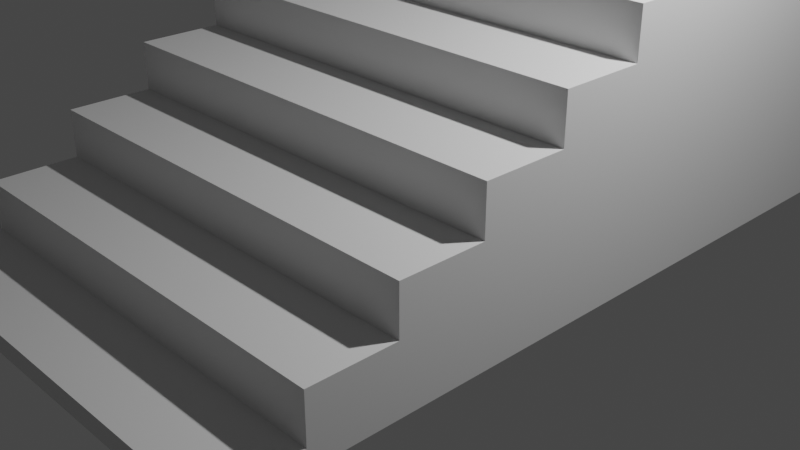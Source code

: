 # Source: EscalerasBase.blend  (saved by Blender 3.6.11; exported with 4.5.12 LTS)
import bpy
from mathutils import Matrix  # noqa: F401  (used for matrix-valued properties, if any)

bpy.ops.wm.read_factory_settings(use_empty=True)
scene = bpy.context.scene
scene.name = 'Scene'

# ---- collections
col_collection = bpy.data.collections.new('Collection'); scene.collection.children.link(col_collection)

# ---- materials (node trees are filled in below, after node groups)
mat_material = bpy.data.materials.new('Material')
mat_material.alpha_threshold = 0.0
mat_material.use_transparent_shadow = False
mat_material.roughness = 0.5
mat_material.line_color = (0.0, 0.0, 0.0, 1.0)

# ---- node groups
ng_auto_smooth = bpy.data.node_groups.new('Auto Smooth', 'GeometryNodeTree')
_s = ng_auto_smooth.interface.new_socket(name='Geometry', in_out='OUTPUT', socket_type='NodeSocketGeometry')
_s = ng_auto_smooth.interface.new_socket(name='Geometry', in_out='INPUT', socket_type='NodeSocketGeometry')
_s = ng_auto_smooth.interface.new_socket(name='Angle', in_out='INPUT', socket_type='NodeSocketFloat')
_s.subtype = 'ANGLE'
_s.min_value = 0.0
_s.max_value = 3.142
ng_auto_smooth.is_modifier = True
_N = ng_auto_smooth.nodes; _L = ng_auto_smooth.links
n0 = _N.new('NodeGroupOutput'); n0.name = 'Group Output'; n0.location = (480, -100)
n1 = _N.new('NodeGroupInput'); n1.name = 'Group Input'; n1.location = (-420, -300)
n2 = _N.new('NodeGroupInput'); n2.name = 'Group Input.001'; n2.location = (-60, -100)
n3 = _N.new('GeometryNodeSetShadeSmooth'); n3.name = 'Set Shade Smooth'; n3.location = (120, -100)
n3.domain = 'EDGE'
n4 = _N.new('GeometryNodeSetShadeSmooth'); n4.name = 'Set Shade Smooth.001'; n4.location = (300, -100)
n5 = _N.new('GeometryNodeInputMeshEdgeAngle'); n5.name = 'Edge Angle'; n5.location = (-420, -220)
n6 = _N.new('GeometryNodeInputEdgeSmooth'); n6.name = 'Is Edge Smooth'; n6.location = (-60, -160)
n7 = _N.new('GeometryNodeInputShadeSmooth'); n7.name = 'Is Face Smooth'; n7.location = (-240, -340)
n8 = _N.new('FunctionNodeBooleanMath'); n8.name = 'Boolean Math'; n8.location = (-60, -220)
n9 = _N.new('FunctionNodeCompare'); n9.name = 'Compare'; n9.location = (-240, -180)
n9.operation = 'LESS_EQUAL'
_L.new(n5.outputs[0], n9.inputs[0])
_L.new(n4.outputs[0], n0.inputs[0])
_L.new(n1.outputs[1], n9.inputs[1])
_L.new(n9.outputs[0], n8.inputs[0])
_L.new(n7.outputs[0], n8.inputs[1])
_L.new(n2.outputs[0], n3.inputs[0])
_L.new(n6.outputs[0], n3.inputs[1])
_L.new(n3.outputs[0], n4.inputs[0])
_L.new(n8.outputs[0], n3.inputs[2])
n0.is_active_output = True

# ---- material node trees
mat_material.use_nodes = True; mat_material.node_tree.nodes.clear()
_N = mat_material.node_tree.nodes; _L = mat_material.node_tree.links
n0 = _N.new('ShaderNodeOutputMaterial'); n0.name = 'Material Output'; n0.location = (300, 300)
n1 = _N.new('ShaderNodeBsdfPrincipled'); n1.name = 'Principled BSDF'; n1.location = (10, 300)
n1.distribution = 'GGX'
n1.subsurface_method = 'RANDOM_WALK_SKIN'
n1.inputs[3].default_value = 1.45
n1.inputs[27].default_value = (0.0, 0.0, 0.0, 1.0)
n1.inputs[28].default_value = 1.0
_L.new(n1.outputs[0], n0.inputs[0])
n0.is_active_output = True

# ---- world
world_world = bpy.data.worlds.new('World'); scene.world = world_world
world_world.use_nodes = True; world_world.node_tree.nodes.clear()
_N = world_world.node_tree.nodes; _L = world_world.node_tree.links
n0 = _N.new('ShaderNodeOutputWorld'); n0.name = 'World Output'; n0.location = (300, 300)
n1 = _N.new('ShaderNodeBackground'); n1.name = 'Background'; n1.location = (10, 300)
n1.inputs[0].default_value = (0.05088, 0.05088, 0.05088, 1.0)
_L.new(n1.outputs[0], n0.inputs[0])
n0.is_active_output = True
world_world.color = (0.05088, 0.05088, 0.05088)
world_world.use_sun_shadow = False
world_world.sun_shadow_jitter_overblur = 0.0

# ---- cameras
cam_camera = bpy.data.cameras.new('Camera')
cam_camera.clip_end = 100.0
cam_camera.ortho_scale = 7.314

# ---- lights
light_light = bpy.data.lights.new('Light', 'POINT')
light_light.transmission_factor = 0.0
light_light.energy = 1000.0
light_light.shadow_soft_size = 0.1
light_light.shadow_maximum_resolution = 0.006
light_light.use_absolute_resolution = True

# ---- meshes
me_cube = bpy.data.meshes.new('Cube')
me_cube.from_pydata([(2.362, 4.0, 0.1), (2.362, 4.0, -0.1), (2.362, -4.0, 0.1), (2.362, -4.0, -0.1), (-2.362, 4.0, 0.1), (-2.362, 4.0, -0.1), (-2.362, -4.0, 0.1), (-2.362, -4.0, -0.1), (-2.362, 3.111, -0.1), (-2.362, 2.222, -0.1), (-2.362, 1.333, -0.1), (-2.362, 0.4444, -0.1), (-2.362, -0.4444, -0.1), (-2.362, -1.333, -0.1), (-2.362, -2.222, -0.1), (-2.362, -3.111, -0.1), (2.362, 3.111, 0.1), (2.362, 2.222, 0.1), (2.362, 1.333, 0.1), (2.362, 0.4444, 0.1), (2.362, -0.4444, 0.1), (2.362, -1.333, 0.1), (2.362, -2.222, 0.1), (2.362, -3.111, 0.1), (-2.362, -3.111, 0.1), (-2.362, -2.222, 0.1), (-2.362, -1.333, 0.1), (-2.362, -0.4444, 0.1), (-2.362, 0.4444, 0.1), (-2.362, 1.333, 0.1), (-2.362, 2.222, 0.1), (-2.362, 3.111, 0.1), (2.362, -3.111, -0.1), (2.362, -2.222, -0.1), (2.362, -1.333, -0.1), (2.362, -0.4444, -0.1), (2.362, 0.4444, -0.1), (2.362, 1.333, -0.1), (2.362, 2.222, -0.1), (2.362, 3.111, -0.1), (-2.362, 3.111, 0.6), (-2.362, 4.0, 0.6), (2.362, 4.0, 0.6), (2.362, 3.111, 0.6), (2.362, 2.222, 0.6), (2.362, 1.333, 0.6), (2.362, 0.4444, 0.6), (2.362, -0.4444, 0.6), (2.362, -1.333, 0.6), (2.362, -2.222, 0.6), (2.362, -3.111, 0.6), (-2.362, -3.111, 0.6), (-2.362, -2.222, 0.6), (-2.362, -1.333, 0.6), (-2.362, -0.4444, 0.6), (-2.362, 0.4444, 0.6), (-2.362, 1.333, 0.6), (-2.362, 2.222, 0.6), (-2.362, 3.111, 1.1), (-2.362, 4.0, 1.1), (2.362, 4.0, 1.1), (2.362, 3.111, 1.1), (2.362, 2.222, 1.1), (2.362, 1.333, 1.1), (2.362, 0.4444, 1.1), (2.362, -0.4444, 1.1), (2.362, -1.333, 1.1), (2.362, -2.222, 1.1), (-2.362, -2.222, 1.1), (-2.362, -1.333, 1.1), (-2.362, -0.4444, 1.1), (-2.362, 0.4444, 1.1), (-2.362, 1.333, 1.1), (-2.362, 2.222, 1.1), (-2.362, 3.111, 1.6), (-2.362, 4.0, 1.6), (2.362, 4.0, 1.6), (2.362, 3.111, 1.6), (2.362, 2.222, 1.6), (2.362, 1.333, 1.6), (2.362, 0.4444, 1.6), (2.362, -0.4444, 1.6), (2.362, -1.333, 1.6), (-2.362, -1.333, 1.6), (-2.362, -0.4444, 1.6), (-2.362, 0.4444, 1.6), (-2.362, 1.333, 1.6), (-2.362, 2.222, 1.6), (-2.362, 3.111, 2.1), (-2.362, 4.0, 2.1), (2.362, 4.0, 2.1), (2.362, 3.111, 2.1), (2.362, 2.222, 2.1), (2.362, 1.333, 2.1), (2.362, 0.4444, 2.1), (2.362, -0.4444, 2.1), (-2.362, -0.4444, 2.1), (-2.362, 0.4444, 2.1), (-2.362, 1.333, 2.1), (-2.362, 2.222, 2.1), (-2.362, 3.111, 2.6), (-2.362, 4.0, 2.6), (2.362, 4.0, 2.6), (2.362, 3.111, 2.6), (2.362, 2.222, 2.6), (2.362, 1.333, 2.6), (2.362, 0.4444, 2.6), (-2.362, 0.4444, 2.6), (-2.362, 1.333, 2.6), (-2.362, 2.222, 2.6), (-2.362, 3.111, 3.1), (-2.362, 4.0, 3.1), (2.362, 4.0, 3.1), (2.362, 3.111, 3.1), (2.362, 2.222, 3.1), (2.362, 1.333, 3.1), (-2.362, 1.333, 3.1), (-2.362, 2.222, 3.1), (-2.362, 3.111, 3.6), (-2.362, 4.0, 3.6), (2.362, 4.0, 3.6), (2.362, 3.111, 3.6), (2.362, 2.222, 3.6), (-2.362, 2.222, 3.6), (-2.362, 3.111, 4.1), (-2.362, 4.0, 4.1), (2.362, 4.0, 4.1), (2.362, 3.111, 4.1)], [], [(23, 24, 6, 2), (3, 2, 6, 7), (8, 31, 4, 5), (15, 32, 3, 7), (32, 23, 2, 3), (5, 4, 0, 1), (1, 0, 16, 39), (39, 16, 17, 38), (38, 17, 18, 37), (37, 18, 19, 36), (36, 19, 20, 35), (35, 20, 21, 34), (34, 21, 22, 33), (33, 22, 23, 32), (5, 1, 39, 8), (8, 39, 38, 9), (9, 38, 37, 10), (10, 37, 36, 11), (11, 36, 35, 12), (12, 35, 34, 13), (13, 34, 33, 14), (14, 33, 32, 15), (7, 6, 24, 15), (15, 24, 25, 14), (14, 25, 26, 13), (13, 26, 27, 12), (12, 27, 28, 11), (11, 28, 29, 10), (10, 29, 30, 9), (9, 30, 31, 8), (24, 23, 50, 51), (19, 18, 45, 46), (26, 25, 52, 53), (18, 17, 44, 45), (25, 24, 51, 52), (17, 16, 43, 44), (31, 30, 57, 40), (16, 0, 42, 43), (47, 46, 64, 65), (55, 54, 70, 71), (46, 45, 63, 64), (54, 53, 69, 70), (45, 44, 62, 63), (53, 52, 68, 69), (44, 43, 61, 62), (49, 52, 51, 50), (27, 26, 53, 54), (4, 31, 40, 41), (20, 19, 46, 47), (28, 27, 54, 55), (0, 4, 41, 42), (21, 20, 47, 48), (29, 28, 55, 56), (22, 21, 48, 49), (30, 29, 56, 57), (23, 22, 49, 50), (65, 64, 80, 81), (73, 72, 86, 87), (69, 66, 82, 83), (64, 63, 79, 80), (72, 71, 85, 86), (63, 62, 78, 79), (66, 69, 68, 67), (56, 55, 71, 72), (48, 47, 65, 66), (41, 40, 58, 59), (57, 56, 72, 73), (49, 48, 66, 67), (52, 49, 67, 68), (42, 41, 59, 60), (40, 57, 73, 58), (43, 42, 60, 61), (75, 74, 88, 89), (84, 81, 95, 96), (86, 85, 97, 98), (78, 77, 91, 92), (81, 80, 94, 95), (81, 84, 83, 82), (58, 73, 87, 74), (66, 65, 81, 82), (59, 58, 74, 75), (60, 59, 75, 76), (61, 60, 76, 77), (70, 69, 83, 84), (62, 61, 77, 78), (71, 70, 84, 85), (88, 99, 109, 100), (92, 91, 103, 104), (99, 98, 108, 109), (91, 90, 102, 103), (94, 97, 96, 95), (79, 78, 92, 93), (87, 86, 98, 99), (76, 75, 89, 90), (80, 79, 93, 94), (74, 87, 99, 88), (77, 76, 90, 91), (85, 84, 96, 97), (100, 109, 117, 110), (102, 101, 111, 112), (104, 103, 113, 114), (105, 108, 107, 106), (89, 88, 100, 101), (97, 94, 106, 107), (93, 92, 104, 105), (90, 89, 101, 102), (98, 97, 107, 108), (94, 93, 105, 106), (112, 111, 119, 120), (114, 113, 121, 122), (114, 117, 116, 115), (105, 104, 114, 115), (103, 102, 112, 113), (108, 105, 115, 116), (101, 100, 110, 111), (109, 108, 116, 117), (121, 120, 126, 127), (121, 118, 123, 122), (117, 114, 122, 123), (110, 117, 123, 118), (113, 112, 120, 121), (111, 110, 118, 119), (126, 125, 124, 127), (119, 118, 124, 125), (118, 121, 127, 124), (120, 119, 125, 126)])
_uv = me_cube.uv_layers.new(name='UVMap')
_uv.uv.foreach_set('vector', [0.625, 0.7222, 0.875, 0.7222, 0.875, 0.75, 0.625, 0.75, 0.375, 0.75, 0.625, 0.75, 0.625, 1.0, 0.375, 1.0, 0.375, 0.2222, 0.625, 0.2222, 0.625, 0.25, 0.375, 0.25, 0.125, 0.7222, 0.375, 0.7222, 0.375, 0.75, 0.125, 0.75, 0.375, 0.7222, 0.625, 0.7222, 0.625, 0.75, 0.375, 0.75, 0.375, 0.25, 0.625, 0.25, 0.625, 0.5, 0.375, 0.5, 0.375, 0.5, 0.625, 0.5, 0.625, 0.5278, 0.375, 0.5278, 0.375, 0.5278, 0.625, 0.5278, 0.625, 0.5556, 0.375, 0.5556, 0.375, 0.5556, 0.625, 0.5556, 0.625, 0.5833, 0.375, 0.5833, 0.375, 0.5833, 0.625, 0.5833, 0.625, 0.6111, 0.375, 0.6111, 0.375, 0.6111, 0.625, 0.6111, 0.625, 0.6389, 0.375, 0.6389, 0.375, 0.6389, 0.625, 0.6389, 0.625, 0.6667, 0.375, 0.6667, 0.375, 0.6667, 0.625, 0.6667, 0.625, 0.6944, 0.375, 0.6944, 0.375, 0.6944, 0.625, 0.6944, 0.625, 0.7222, 0.375, 0.7222, 0.125, 0.5, 0.375, 0.5, 0.375, 0.5278, 0.125, 0.5278, 0.125, 0.5278, 0.375, 0.5278, 0.375, 0.5556, 0.125, 0.5556, 0.125, 0.5556, 0.375, 0.5556, 0.375, 0.5833, 0.125, 0.5833, 0.125, 0.5833, 0.375, 0.5833, 0.375, 0.6111, 0.125, 0.6111, 0.125, 0.6111, 0.375, 0.6111, 0.375, 0.6389, 0.125, 0.6389, 0.125, 0.6389, 0.375, 0.6389, 0.375, 0.6667, 0.125, 0.6667, 0.125, 0.6667, 0.375, 0.6667, 0.375, 0.6944, 0.125, 0.6944, 0.125, 0.6944, 0.375, 0.6944, 0.375, 0.7222, 0.125, 0.7222, 0.375, 0.0, 0.625, 0.0, 0.625, 0.02778, 0.375, 0.02778, 0.375, 0.02778, 0.625, 0.02778, 0.625, 0.05556, 0.375, 0.05556, 0.375, 0.05556, 0.625, 0.05556, 0.625, 0.08333, 0.375, 0.08333, 0.375, 0.08333, 0.625, 0.08333, 0.625, 0.1111, 0.375, 0.1111, 0.375, 0.1111, 0.625, 0.1111, 0.625, 0.1389, 0.375, 0.1389, 0.375, 0.1389, 0.625, 0.1389, 0.625, 0.1667, 0.375, 0.1667, 0.375, 0.1667, 0.625, 0.1667, 0.625, 0.1944, 0.375, 0.1944, 0.375, 0.1944, 0.625, 0.1944, 0.625, 0.2222, 0.375, 0.2222, 0.875, 0.7222, 0.625, 0.7222, 0.625, 0.7222, 0.875, 0.7222, 0.625, 0.6111, 0.625, 0.5833, 0.625, 0.5833, 0.625, 0.6111, 0.625, 0.08333, 0.625, 0.05556, 0.625, 0.05556, 0.625, 0.08333, 0.625, 0.5833, 0.625, 0.5556, 0.625, 0.5556, 0.625, 0.5833, 0.625, 0.05556, 0.625, 0.02778, 0.625, 0.02778, 0.625, 0.05556, 0.625, 0.5556, 0.625, 0.5278, 0.625, 0.5278, 0.625, 0.5556, 0.625, 0.2222, 0.625, 0.1944, 0.625, 0.1944, 0.625, 0.2222, 0.625, 0.5278, 0.625, 0.5, 0.625, 0.5, 0.625, 0.5278, 0.625, 0.6389, 0.625, 0.6111, 0.625, 0.6111, 0.625, 0.6389, 0.625, 0.1389, 0.625, 0.1111, 0.625, 0.1111, 0.625, 0.1389, 0.625, 0.6111, 0.625, 0.5833, 0.625, 0.5833, 0.625, 0.6111, 0.625, 0.1111, 0.625, 0.08333, 0.625, 0.08333, 0.625, 0.1111, 0.625, 0.5833, 0.625, 0.5556, 0.625, 0.5556, 0.625, 0.5833, 0.625, 0.08333, 0.625, 0.05556, 0.625, 0.05556, 0.625, 0.08333, 0.625, 0.5556, 0.625, 0.5278, 0.625, 0.5278, 0.625, 0.5556, 0.625, 0.6944, 0.875, 0.6944, 0.875, 0.7222, 0.625, 0.7222, 0.625, 0.1111, 0.625, 0.08333, 0.625, 0.08333, 0.625, 0.1111, 0.625, 0.25, 0.625, 0.2222, 0.625, 0.2222, 0.625, 0.25, 0.625, 0.6389, 0.625, 0.6111, 0.625, 0.6111, 0.625, 0.6389, 0.625, 0.1389, 0.625, 0.1111, 0.625, 0.1111, 0.625, 0.1389, 0.625, 0.5, 0.625, 0.25, 0.625, 0.25, 0.625, 0.5, 0.625, 0.6667, 0.625, 0.6389, 0.625, 0.6389, 0.625, 0.6667, 0.625, 0.1667, 0.625, 0.1389, 0.625, 0.1389, 0.625, 0.1667, 0.625, 0.6944, 0.625, 0.6667, 0.625, 0.6667, 0.625, 0.6944, 0.625, 0.1944, 0.625, 0.1667, 0.625, 0.1667, 0.625, 0.1944, 0.625, 0.7222, 0.625, 0.6944, 0.625, 0.6944, 0.625, 0.7222, 0.625, 0.6389, 0.625, 0.6111, 0.625, 0.6111, 0.625, 0.6389, 0.625, 0.1944, 0.625, 0.1667, 0.625, 0.1667, 0.625, 0.1944, 0.875, 0.6667, 0.625, 0.6667, 0.625, 0.6667, 0.875, 0.6667, 0.625, 0.6111, 0.625, 0.5833, 0.625, 0.5833, 0.625, 0.6111, 0.625, 0.1667, 0.625, 0.1389, 0.625, 0.1389, 0.625, 0.1667, 0.625, 0.5833, 0.625, 0.5556, 0.625, 0.5556, 0.625, 0.5833, 0.625, 0.6667, 0.875, 0.6667, 0.875, 0.6944, 0.625, 0.6944, 0.625, 0.1667, 0.625, 0.1389, 0.625, 0.1389, 0.625, 0.1667, 0.625, 0.6667, 0.625, 0.6389, 0.625, 0.6389, 0.625, 0.6667, 0.625, 0.25, 0.625, 0.2222, 0.625, 0.2222, 0.625, 0.25, 0.625, 0.1944, 0.625, 0.1667, 0.625, 0.1667, 0.625, 0.1944, 0.625, 0.6944, 0.625, 0.6667, 0.625, 0.6667, 0.625, 0.6944, 0.875, 0.6944, 0.625, 0.6944, 0.625, 0.6944, 0.875, 0.6944, 0.625, 0.5, 0.625, 0.25, 0.625, 0.25, 0.625, 0.5, 0.625, 0.2222, 0.625, 0.1944, 0.625, 0.1944, 0.625, 0.2222, 0.625, 0.5278, 0.625, 0.5, 0.625, 0.5, 0.625, 0.5278, 0.625, 0.25, 0.625, 0.2222, 0.625, 0.2222, 0.625, 0.25, 0.875, 0.6389, 0.625, 0.6389, 0.625, 0.6389, 0.875, 0.6389, 0.625, 0.1667, 0.625, 0.1389, 0.625, 0.1389, 0.625, 0.1667, 0.625, 0.5556, 0.625, 0.5278, 0.625, 0.5278, 0.625, 0.5556, 0.625, 0.6389, 0.625, 0.6111, 0.625, 0.6111, 0.625, 0.6389, 0.625, 0.6389, 0.875, 0.6389, 0.875, 0.6667, 0.625, 0.6667, 0.625, 0.2222, 0.625, 0.1944, 0.625, 0.1944, 0.625, 0.2222, 0.625, 0.6667, 0.625, 0.6389, 0.625, 0.6389, 0.625, 0.6667, 0.625, 0.25, 0.625, 0.2222, 0.625, 0.2222, 0.625, 0.25, 0.625, 0.5, 0.625, 0.25, 0.625, 0.25, 0.625, 0.5, 0.625, 0.5278, 0.625, 0.5, 0.625, 0.5, 0.625, 0.5278, 0.625, 0.1111, 0.625, 0.08333, 0.625, 0.08333, 0.625, 0.1111, 0.625, 0.5556, 0.625, 0.5278, 0.625, 0.5278, 0.625, 0.5556, 0.625, 0.1389, 0.625, 0.1111, 0.625, 0.1111, 0.625, 0.1389, 0.625, 0.2222, 0.625, 0.1944, 0.625, 0.1944, 0.625, 0.2222, 0.625, 0.5556, 0.625, 0.5278, 0.625, 0.5278, 0.625, 0.5556, 0.625, 0.1944, 0.625, 0.1667, 0.625, 0.1667, 0.625, 0.1944, 0.625, 0.5278, 0.625, 0.5, 0.625, 0.5, 0.625, 0.5278, 0.625, 0.6111, 0.875, 0.6111, 0.875, 0.6389, 0.625, 0.6389, 0.625, 0.5833, 0.625, 0.5556, 0.625, 0.5556, 0.625, 0.5833, 0.625, 0.1944, 0.625, 0.1667, 0.625, 0.1667, 0.625, 0.1944, 0.625, 0.5, 0.625, 0.25, 0.625, 0.25, 0.625, 0.5, 0.625, 0.6111, 0.625, 0.5833, 0.625, 0.5833, 0.625, 0.6111, 0.625, 0.2222, 0.625, 0.1944, 0.625, 0.1944, 0.625, 0.2222, 0.625, 0.5278, 0.625, 0.5, 0.625, 0.5, 0.625, 0.5278, 0.625, 0.1389, 0.625, 0.1111, 0.625, 0.1111, 0.625, 0.1389, 0.625, 0.2222, 0.625, 0.1944, 0.625, 0.1944, 0.625, 0.2222, 0.625, 0.5, 0.625, 0.25, 0.625, 0.25, 0.625, 0.5, 0.625, 0.5556, 0.625, 0.5278, 0.625, 0.5278, 0.625, 0.5556, 0.625, 0.5833, 0.875, 0.5833, 0.875, 0.6111, 0.625, 0.6111, 0.625, 0.25, 0.625, 0.2222, 0.625, 0.2222, 0.625, 0.25, 0.875, 0.6111, 0.625, 0.6111, 0.625, 0.6111, 0.875, 0.6111, 0.625, 0.5833, 0.625, 0.5556, 0.625, 0.5556, 0.625, 0.5833, 0.625, 0.5, 0.625, 0.25, 0.625, 0.25, 0.625, 0.5, 0.625, 0.1667, 0.625, 0.1389, 0.625, 0.1389, 0.625, 0.1667, 0.625, 0.6111, 0.625, 0.5833, 0.625, 0.5833, 0.625, 0.6111, 0.625, 0.5, 0.625, 0.25, 0.625, 0.25, 0.625, 0.5, 0.625, 0.5556, 0.625, 0.5278, 0.625, 0.5278, 0.625, 0.5556, 0.625, 0.5556, 0.875, 0.5556, 0.875, 0.5833, 0.625, 0.5833, 0.625, 0.5833, 0.625, 0.5556, 0.625, 0.5556, 0.625, 0.5833, 0.625, 0.5278, 0.625, 0.5, 0.625, 0.5, 0.625, 0.5278, 0.875, 0.5833, 0.625, 0.5833, 0.625, 0.5833, 0.875, 0.5833, 0.625, 0.25, 0.625, 0.2222, 0.625, 0.2222, 0.625, 0.25, 0.625, 0.1944, 0.625, 0.1667, 0.625, 0.1667, 0.625, 0.1944, 0.625, 0.5278, 0.625, 0.5, 0.625, 0.5, 0.625, 0.5278, 0.625, 0.5278, 0.875, 0.5278, 0.875, 0.5556, 0.625, 0.5556, 0.875, 0.5556, 0.625, 0.5556, 0.625, 0.5556, 0.875, 0.5556, 0.625, 0.2222, 0.625, 0.1944, 0.625, 0.1944, 0.625, 0.2222, 0.625, 0.5278, 0.625, 0.5, 0.625, 0.5, 0.625, 0.5278, 0.625, 0.25, 0.625, 0.2222, 0.625, 0.2222, 0.625, 0.25, 0.625, 0.5, 0.875, 0.5, 0.875, 0.5278, 0.625, 0.5278, 0.625, 0.25, 0.625, 0.2222, 0.625, 0.2222, 0.625, 0.25, 0.875, 0.5278, 0.625, 0.5278, 0.625, 0.5278, 0.875, 0.5278, 0.625, 0.5, 0.625, 0.25, 0.625, 0.25, 0.625, 0.5])
me_cube.materials.append(mat_material)
me_cube.use_mirror_vertex_groups = False
me_cube.update()

# ---- objects
ob_cube = bpy.data.objects.new('Cube', me_cube)
ob_light = bpy.data.objects.new('Light', light_light)
ob_camera = bpy.data.objects.new('Camera', cam_camera)

# ---- transforms, parenting, visibility, modifiers, constraints
ob_cube.location = (0.0, 0.0, 0.0)
ob_cube.lock_rotations_4d = False
ob_cube.empty_display_type = 'ARROWS'
ob_cube.lineart.crease_threshold = 0.0
_m = ob_cube.modifiers.new('Auto Smooth', 'NODES')
_m.node_group = ng_auto_smooth
_gi = [s.identifier for s in ng_auto_smooth.interface.items_tree if s.item_type == 'SOCKET' and s.in_out == 'INPUT']
_m[_gi[1]] = 0.5236  # Angle
ob_light.location = (4.076, 1.005, 5.904)
ob_light.rotation_euler = (0.6503, 0.05522, 1.866)
ob_light.lock_rotations_4d = False
ob_light.empty_display_type = 'ARROWS'
ob_light.color = (0.0, 0.0, 0.0, 0.0)
ob_light.lineart.crease_threshold = 0.0
ob_camera.location = (7.359, -6.926, 4.958)
ob_camera.rotation_euler = (1.109, 0.0, 0.8149)
ob_camera.lock_rotations_4d = False
ob_camera.empty_display_type = 'ARROWS'
ob_camera.color = (0.0, 0.0, 0.0, 0.0)
ob_camera.display_type = 'WIRE'
ob_camera.lineart.crease_threshold = 0.0

# ---- collection membership
col_collection.objects.link(ob_cube)
col_collection.objects.link(ob_light)
col_collection.objects.link(ob_camera)

# ---- scene / render settings (as saved in the file)
scene.camera = ob_camera
scene.frame_start = 1; scene.frame_end = 250; scene.frame_set(1)
scene.render.engine = 'BLENDER_EEVEE_NEXT'
scene.cycles.sampling_pattern = 'TABULATED_SOBOL'
scene.view_settings.view_transform = 'Filmic'
bpy.context.view_layer.update()
